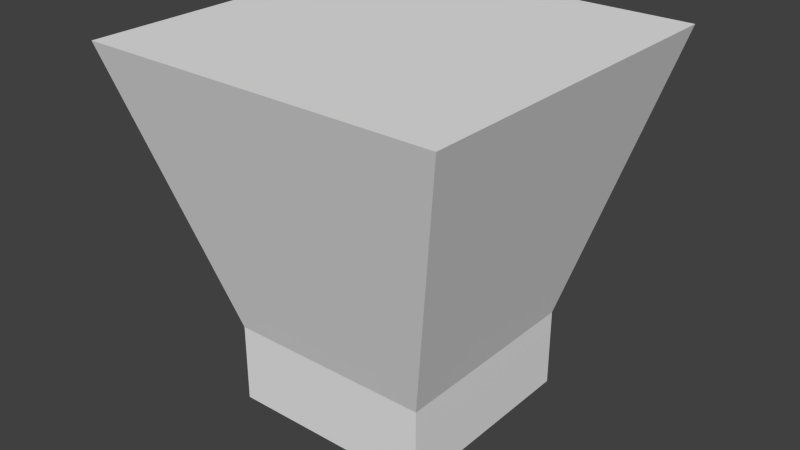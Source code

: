 # Source: drainer_tree.blend  (saved by Blender 2.69.0; exported with 4.5.12 LTS)
import bpy
from mathutils import Matrix  # noqa: F401  (used for matrix-valued properties, if any)

bpy.ops.wm.read_factory_settings(use_empty=True)
scene = bpy.context.scene
scene.name = 'Scene'

# ---- collections
col_collection_1 = bpy.data.collections.new('Collection 1'); scene.collection.children.link(col_collection_1)

# ---- materials (node trees are filled in below, after node groups)
mat_material = bpy.data.materials.new('Material')
mat_material.alpha_threshold = 0.0
mat_material.use_transparent_shadow = False
mat_material.roughness = 0.5
mat_material.line_color = (0.0, 0.0, 0.0, 1.0)

# ---- material node trees

# ---- world
world_world = bpy.data.worlds.new('World'); scene.world = world_world
world_world.color = (0.05088, 0.05088, 0.05088)
world_world.use_sun_shadow = False
world_world.sun_shadow_jitter_overblur = 0.0
world_world.cycles.sampling_method = 'MANUAL'
world_world.cycles.sample_map_resolution = 256

# ---- meshes
me_cube = bpy.data.meshes.new('Cube')
me_cube.from_pydata([(1.0, 1.0, -1.0), (1.0, -1.0, -1.0), (-1.0, -1.0, -1.0), (-1.0, 1.0, -1.0), (1.0, 1.0, -0.2287), (1.0, -1.0, -0.2287), (-1.0, -1.0, -0.2287), (-1.0, 1.0, -0.2287), (1.724, 1.724, 2.489), (1.724, -1.724, 2.489), (-1.724, -1.724, 2.489), (-1.724, 1.724, 2.489)], [], [(0, 1, 2, 3), (7, 6, 10, 11), (0, 4, 5, 1), (1, 5, 6, 2), (2, 6, 7, 3), (4, 0, 3, 7), (8, 11, 10, 9), (6, 5, 9, 10), (4, 7, 11, 8), (5, 4, 8, 9)])
me_cube.materials.append(mat_material)
me_cube.use_remesh_preserve_volume = False
me_cube.use_remesh_preserve_attributes = False
me_cube.use_mirror_vertex_groups = False
me_cube.update()

# ---- objects
ob_drainer_tree = bpy.data.objects.new('Drainer_Tree', me_cube)

# ---- transforms, parenting, visibility, modifiers, constraints
ob_drainer_tree.location = (0.0, 0.0, 1.0)
ob_drainer_tree.lock_rotations_4d = False
ob_drainer_tree.empty_display_type = 'ARROWS'
ob_drainer_tree.lineart.crease_threshold = 0.0

# ---- collection membership
col_collection_1.objects.link(ob_drainer_tree)

# ---- scene / render settings (as saved in the file)
scene.frame_start = 1; scene.frame_end = 250; scene.frame_set(1)
scene.render.engine = 'BLENDER_EEVEE_NEXT'
scene.render.image_settings.compression = 90
scene.render.resolution_percentage = 50
scene.render.dither_intensity = 0.0
scene.cycles.use_denoising = False
scene.cycles.samples = 10
scene.cycles.sampling_pattern = 'TABULATED_SOBOL'
scene.cycles.light_sampling_threshold = 0.0
scene.cycles.use_adaptive_sampling = False
scene.cycles.use_light_tree = False
scene.cycles.blur_glossy = 0.0
scene.cycles.volume_bounces = 1
scene.cycles.pixel_filter_type = 'GAUSSIAN'
scene.cycles.sample_clamp_indirect = 0.0
scene.view_settings.view_transform = 'Standard'
bpy.context.view_layer.update()

# ---- added for rendering (the .blend has no active camera and no usable light): camera, sun
cam_auto = bpy.data.cameras.new('AutoCamera')
cam_auto.lens = 50.0
cam_auto.sensor_width = 36.0
cam_auto.clip_end = 1000.0
ob_auto_camera = bpy.data.objects.new('AutoCamera', cam_auto)
scene.collection.objects.link(ob_auto_camera)
ob_auto_camera.location = (5.54823, -6.65787, 6.1829)
ob_auto_camera.rotation_euler = (1.09748, -7.21219e-08, 0.694738)
scene.camera = ob_auto_camera
light_auto_sun = bpy.data.lights.new('AutoSun', 'SUN')
light_auto_sun.energy = 3.0
light_auto_sun.angle = 0.0523599
ob_auto_sun = bpy.data.objects.new('AutoSun', light_auto_sun)
scene.collection.objects.link(ob_auto_sun)
ob_auto_sun.rotation_euler = (0.872665, 0.174533, 0.523599)
bpy.context.view_layer.update()
